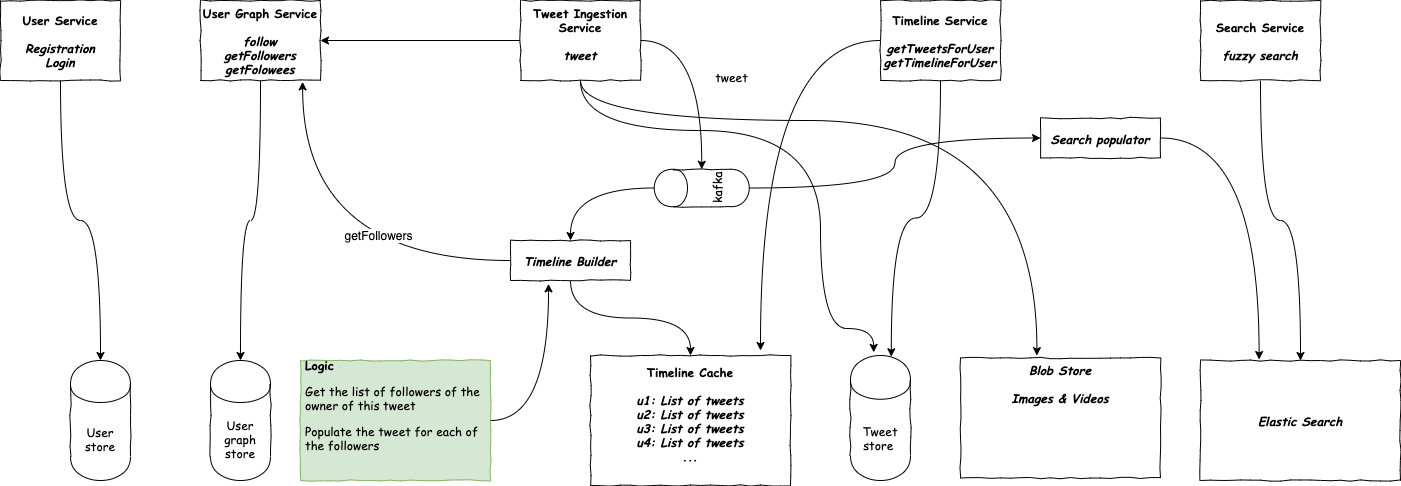

The diagram above was exported from draw.io. Its source (the exported page's mxGraphModel, read from the mxfile embedded in the PNG):
<mxGraphModel dx="1421" dy="636" grid="1" gridSize="10" guides="1" tooltips="1" connect="1" arrows="1" fold="1" page="0" pageScale="1" pageWidth="827" pageHeight="1169" math="0" shadow="0">
  <root>
    <mxCell id="0" />
    <mxCell id="1" parent="0" />
    <mxCell id="wjjfX_bljmPuRytGZC1q-5" style="edgeStyle=orthogonalEdgeStyle;orthogonalLoop=1;jettySize=auto;html=1;entryX=0.5;entryY=0;entryDx=0;entryDy=0;fontFamily=Comic Sans MS;fontSize=12;curved=1;" parent="1" source="wjjfX_bljmPuRytGZC1q-3" target="wjjfX_bljmPuRytGZC1q-4" edge="1">
      <mxGeometry relative="1" as="geometry" />
    </mxCell>
    <mxCell id="wjjfX_bljmPuRytGZC1q-3" value="User Service&lt;br style=&quot;font-size: 12px;&quot;&gt;&lt;br style=&quot;font-size: 12px;&quot;&gt;&lt;i style=&quot;font-size: 12px;&quot;&gt;Registration&lt;br style=&quot;font-size: 12px;&quot;&gt;Login&lt;/i&gt;" style="html=1;whiteSpace=wrap;comic=1;strokeWidth=1;fontFamily=Comic Sans MS;fontStyle=1;labelPosition=center;verticalLabelPosition=middle;align=center;verticalAlign=middle;fontSize=12;" parent="1" vertex="1">
      <mxGeometry x="-240" y="40" width="120" height="80" as="geometry" />
    </mxCell>
    <mxCell id="wjjfX_bljmPuRytGZC1q-4" value="User store" style="shape=cylinder;whiteSpace=wrap;html=1;boundedLbl=1;backgroundOutline=1;comic=1;strokeWidth=1;fontFamily=Comic Sans MS;fontSize=12;" parent="1" vertex="1">
      <mxGeometry x="-170" y="400" width="60" height="120" as="geometry" />
    </mxCell>
    <mxCell id="wjjfX_bljmPuRytGZC1q-9" style="edgeStyle=orthogonalEdgeStyle;curved=1;orthogonalLoop=1;jettySize=auto;html=1;entryX=0.5;entryY=0;entryDx=0;entryDy=0;fontFamily=Comic Sans MS;fontSize=12;" parent="1" source="wjjfX_bljmPuRytGZC1q-6" target="wjjfX_bljmPuRytGZC1q-8" edge="1">
      <mxGeometry relative="1" as="geometry" />
    </mxCell>
    <mxCell id="wjjfX_bljmPuRytGZC1q-6" value="User Graph Service&lt;br style=&quot;font-size: 12px;&quot;&gt;&lt;br style=&quot;font-size: 12px;&quot;&gt;&lt;i style=&quot;font-size: 12px;&quot;&gt;follow&lt;br style=&quot;font-size: 12px;&quot;&gt;getFollowers&lt;br style=&quot;font-size: 12px;&quot;&gt;getFolowees&lt;br style=&quot;font-size: 12px;&quot;&gt;&lt;/i&gt;" style="html=1;whiteSpace=wrap;comic=1;strokeWidth=1;fontFamily=Comic Sans MS;fontStyle=1;labelPosition=center;verticalLabelPosition=middle;align=center;verticalAlign=middle;fontSize=12;" parent="1" vertex="1">
      <mxGeometry x="-40" y="40" width="120" height="80" as="geometry" />
    </mxCell>
    <mxCell id="wjjfX_bljmPuRytGZC1q-8" value="User graph store" style="shape=cylinder;whiteSpace=wrap;html=1;boundedLbl=1;backgroundOutline=1;comic=1;strokeWidth=1;fontFamily=Comic Sans MS;fontSize=12;" parent="1" vertex="1">
      <mxGeometry x="-30" y="400" width="60" height="120" as="geometry" />
    </mxCell>
    <mxCell id="wjjfX_bljmPuRytGZC1q-12" style="edgeStyle=orthogonalEdgeStyle;curved=1;orthogonalLoop=1;jettySize=auto;html=1;entryX=0.386;entryY=-0.025;entryDx=0;entryDy=0;entryPerimeter=0;fontFamily=Comic Sans MS;fontSize=12;" parent="1" source="wjjfX_bljmPuRytGZC1q-10" target="wjjfX_bljmPuRytGZC1q-11" edge="1">
      <mxGeometry relative="1" as="geometry">
        <Array as="points">
          <mxPoint x="340" y="170" />
          <mxPoint x="580" y="170" />
          <mxPoint x="580" y="368" />
        </Array>
      </mxGeometry>
    </mxCell>
    <mxCell id="wjjfX_bljmPuRytGZC1q-16" style="edgeStyle=orthogonalEdgeStyle;curved=1;orthogonalLoop=1;jettySize=auto;html=1;entryX=1;entryY=0.5;entryDx=0;entryDy=0;fontFamily=Comic Sans MS;fontSize=12;" parent="1" source="wjjfX_bljmPuRytGZC1q-10" target="wjjfX_bljmPuRytGZC1q-6" edge="1">
      <mxGeometry relative="1" as="geometry" />
    </mxCell>
    <mxCell id="wjjfX_bljmPuRytGZC1q-17" style="edgeStyle=orthogonalEdgeStyle;curved=1;orthogonalLoop=1;jettySize=auto;html=1;entryX=1;entryY=0.5;entryDx=0;entryDy=0;fontFamily=Comic Sans MS;fontSize=12;" parent="1" source="wjjfX_bljmPuRytGZC1q-10" target="wjjfX_bljmPuRytGZC1q-15" edge="1">
      <mxGeometry relative="1" as="geometry" />
    </mxCell>
    <mxCell id="wjjfX_bljmPuRytGZC1q-21" value="tweet" style="text;html=1;align=center;verticalAlign=middle;resizable=0;points=[];labelBackgroundColor=#ffffff;fontSize=12;fontFamily=Comic Sans MS;" parent="wjjfX_bljmPuRytGZC1q-17" vertex="1" connectable="0">
      <mxGeometry x="0.0259" y="29" relative="1" as="geometry">
        <mxPoint as="offset" />
      </mxGeometry>
    </mxCell>
    <mxCell id="wjjfX_bljmPuRytGZC1q-26" style="edgeStyle=orthogonalEdgeStyle;curved=1;orthogonalLoop=1;jettySize=auto;html=1;entryX=0.382;entryY=-0.02;entryDx=0;entryDy=0;entryPerimeter=0;fontFamily=Comic Sans MS;fontSize=12;" parent="1" source="wjjfX_bljmPuRytGZC1q-10" target="wjjfX_bljmPuRytGZC1q-25" edge="1">
      <mxGeometry relative="1" as="geometry">
        <Array as="points">
          <mxPoint x="340" y="160" />
          <mxPoint x="796" y="160" />
        </Array>
      </mxGeometry>
    </mxCell>
    <mxCell id="wjjfX_bljmPuRytGZC1q-10" value="Tweet Ingestion Service&lt;br style=&quot;font-size: 12px&quot;&gt;&lt;br style=&quot;font-size: 12px&quot;&gt;&lt;i style=&quot;font-size: 12px&quot;&gt;tweet&lt;br style=&quot;font-size: 12px&quot;&gt;&lt;br style=&quot;font-size: 12px&quot;&gt;&lt;/i&gt;" style="html=1;whiteSpace=wrap;comic=1;strokeWidth=1;fontFamily=Comic Sans MS;fontStyle=1;labelPosition=center;verticalLabelPosition=middle;align=center;verticalAlign=middle;fontSize=12;" parent="1" vertex="1">
      <mxGeometry x="280" y="40" width="120" height="80" as="geometry" />
    </mxCell>
    <mxCell id="wjjfX_bljmPuRytGZC1q-11" value="Tweet store&amp;nbsp;" style="shape=cylinder;whiteSpace=wrap;html=1;boundedLbl=1;backgroundOutline=1;comic=1;strokeWidth=1;fontFamily=Comic Sans MS;fontSize=12;" parent="1" vertex="1">
      <mxGeometry x="610" y="395" width="60" height="125" as="geometry" />
    </mxCell>
    <mxCell id="wjjfX_bljmPuRytGZC1q-14" value="Timeline Cache&lt;br style=&quot;font-size: 12px&quot;&gt;&lt;br style=&quot;font-size: 12px&quot;&gt;&lt;i style=&quot;font-size: 12px&quot;&gt;u1: List of tweets&lt;br style=&quot;font-size: 12px&quot;&gt;&lt;/i&gt;&lt;i style=&quot;font-size: 12px&quot;&gt;u2: List of tweets&lt;br style=&quot;font-size: 12px&quot;&gt;&lt;/i&gt;&lt;i style=&quot;font-size: 12px&quot;&gt;u3: List of tweets&lt;br style=&quot;font-size: 12px&quot;&gt;&lt;/i&gt;&lt;i style=&quot;font-size: 12px&quot;&gt;u4: List of tweets&lt;br style=&quot;font-size: 12px&quot;&gt;&lt;/i&gt;&lt;i style=&quot;font-size: 12px&quot;&gt;...&lt;br style=&quot;font-size: 12px&quot;&gt;&lt;br style=&quot;font-size: 12px&quot;&gt;&lt;/i&gt;" style="html=1;whiteSpace=wrap;comic=1;strokeWidth=1;fontFamily=Comic Sans MS;fontStyle=1;labelPosition=center;verticalLabelPosition=middle;align=center;verticalAlign=middle;fontSize=12;" parent="1" vertex="1">
      <mxGeometry x="350" y="395" width="200" height="130" as="geometry" />
    </mxCell>
    <mxCell id="wjjfX_bljmPuRytGZC1q-19" style="edgeStyle=orthogonalEdgeStyle;curved=1;orthogonalLoop=1;jettySize=auto;html=1;entryX=0.5;entryY=0;entryDx=0;entryDy=0;fontFamily=Comic Sans MS;fontSize=12;" parent="1" source="wjjfX_bljmPuRytGZC1q-15" target="wjjfX_bljmPuRytGZC1q-18" edge="1">
      <mxGeometry relative="1" as="geometry" />
    </mxCell>
    <mxCell id="iumqp8yY75Zo468b36FK-2" style="edgeStyle=orthogonalEdgeStyle;curved=1;orthogonalLoop=1;jettySize=auto;html=1;entryX=0;entryY=0.5;entryDx=0;entryDy=0;" parent="1" source="wjjfX_bljmPuRytGZC1q-15" target="CZ3t-ca7x-TJpPX9jHaT-3" edge="1">
      <mxGeometry relative="1" as="geometry" />
    </mxCell>
    <mxCell id="wjjfX_bljmPuRytGZC1q-15" value="kafka" style="shape=cylinder;whiteSpace=wrap;html=1;boundedLbl=1;backgroundOutline=1;comic=1;strokeWidth=1;fontFamily=Comic Sans MS;fontSize=12;rotation=-90;" parent="1" vertex="1">
      <mxGeometry x="442.5" y="180" width="37.5" height="95" as="geometry" />
    </mxCell>
    <mxCell id="wjjfX_bljmPuRytGZC1q-20" style="edgeStyle=orthogonalEdgeStyle;curved=1;orthogonalLoop=1;jettySize=auto;html=1;entryX=0.5;entryY=0;entryDx=0;entryDy=0;fontFamily=Comic Sans MS;fontSize=12;" parent="1" source="wjjfX_bljmPuRytGZC1q-18" target="wjjfX_bljmPuRytGZC1q-14" edge="1">
      <mxGeometry relative="1" as="geometry" />
    </mxCell>
    <mxCell id="vFD8vuFTS2QRrn0HTOkI-3" style="edgeStyle=orthogonalEdgeStyle;orthogonalLoop=1;jettySize=auto;html=1;entryX=0.851;entryY=1.017;entryDx=0;entryDy=0;entryPerimeter=0;curved=1;" parent="1" source="wjjfX_bljmPuRytGZC1q-18" target="wjjfX_bljmPuRytGZC1q-6" edge="1">
      <mxGeometry relative="1" as="geometry" />
    </mxCell>
    <mxCell id="vFD8vuFTS2QRrn0HTOkI-4" value="getFollowers" style="text;html=1;align=center;verticalAlign=middle;resizable=0;points=[];labelBackgroundColor=#ffffff;" parent="vFD8vuFTS2QRrn0HTOkI-3" vertex="1" connectable="0">
      <mxGeometry x="-0.3136" y="-26" relative="1" as="geometry">
        <mxPoint as="offset" />
      </mxGeometry>
    </mxCell>
    <mxCell id="wjjfX_bljmPuRytGZC1q-18" value="&lt;i style=&quot;font-size: 12px;&quot;&gt;Timeline Builder&lt;br style=&quot;font-size: 12px;&quot;&gt;&lt;/i&gt;" style="html=1;whiteSpace=wrap;comic=1;strokeWidth=1;fontFamily=Comic Sans MS;fontStyle=1;labelPosition=center;verticalLabelPosition=middle;align=center;verticalAlign=middle;fontSize=12;" parent="1" vertex="1">
      <mxGeometry x="270" y="280" width="120" height="40" as="geometry" />
    </mxCell>
    <mxCell id="vFD8vuFTS2QRrn0HTOkI-5" style="edgeStyle=orthogonalEdgeStyle;curved=1;orthogonalLoop=1;jettySize=auto;html=1;entryX=0.317;entryY=1.084;entryDx=0;entryDy=0;entryPerimeter=0;" parent="1" source="wjjfX_bljmPuRytGZC1q-23" target="wjjfX_bljmPuRytGZC1q-18" edge="1">
      <mxGeometry relative="1" as="geometry" />
    </mxCell>
    <mxCell id="wjjfX_bljmPuRytGZC1q-23" value="&lt;h1 style=&quot;font-size: 12px;&quot;&gt;Logic&lt;/h1&gt;&lt;p style=&quot;font-size: 12px;&quot;&gt;Get the list of followers of the owner of this tweet&lt;/p&gt;&lt;p style=&quot;font-size: 12px;&quot;&gt;Populate the tweet for each of the followers&lt;/p&gt;" style="text;html=1;strokeColor=#82b366;fillColor=#d5e8d4;spacing=5;spacingTop=-20;whiteSpace=wrap;overflow=hidden;rounded=0;comic=1;fontFamily=Comic Sans MS;fontSize=12;" parent="1" vertex="1">
      <mxGeometry x="60" y="400" width="190" height="120" as="geometry" />
    </mxCell>
    <mxCell id="wjjfX_bljmPuRytGZC1q-25" value="&lt;i style=&quot;font-size: 12px;&quot;&gt;Blob Store&lt;br style=&quot;font-size: 12px;&quot;&gt;&lt;br style=&quot;font-size: 12px;&quot;&gt;Images &amp;amp; Videos&lt;br style=&quot;font-size: 12px;&quot;&gt;&lt;br style=&quot;font-size: 12px;&quot;&gt;&lt;br style=&quot;font-size: 12px;&quot;&gt;&lt;br style=&quot;font-size: 12px;&quot;&gt;&lt;br style=&quot;font-size: 12px;&quot;&gt;&lt;br style=&quot;font-size: 12px;&quot;&gt;&lt;/i&gt;" style="html=1;whiteSpace=wrap;comic=1;strokeWidth=1;fontFamily=Comic Sans MS;fontStyle=1;labelPosition=center;verticalLabelPosition=middle;align=center;verticalAlign=middle;fontSize=12;" parent="1" vertex="1">
      <mxGeometry x="720" y="397.5" width="200" height="120" as="geometry" />
    </mxCell>
    <mxCell id="CZ3t-ca7x-TJpPX9jHaT-5" style="edgeStyle=orthogonalEdgeStyle;orthogonalLoop=1;jettySize=auto;html=1;entryX=0.5;entryY=0;entryDx=0;entryDy=0;curved=1;fontSize=12;" parent="1" source="CZ3t-ca7x-TJpPX9jHaT-1" target="CZ3t-ca7x-TJpPX9jHaT-2" edge="1">
      <mxGeometry relative="1" as="geometry" />
    </mxCell>
    <mxCell id="CZ3t-ca7x-TJpPX9jHaT-1" value="Search Service&lt;br style=&quot;font-size: 12px;&quot;&gt;&lt;br style=&quot;font-size: 12px;&quot;&gt;&lt;i style=&quot;font-size: 12px;&quot;&gt;fuzzy search&lt;br style=&quot;font-size: 12px;&quot;&gt;&lt;/i&gt;" style="html=1;whiteSpace=wrap;comic=1;strokeWidth=1;fontFamily=Comic Sans MS;fontStyle=1;labelPosition=center;verticalLabelPosition=middle;align=center;verticalAlign=middle;fontSize=12;" parent="1" vertex="1">
      <mxGeometry x="960" y="40" width="120" height="80" as="geometry" />
    </mxCell>
    <mxCell id="CZ3t-ca7x-TJpPX9jHaT-2" value="&lt;i style=&quot;font-size: 12px&quot;&gt;Elastic Search&lt;br style=&quot;font-size: 12px&quot;&gt;&lt;/i&gt;" style="html=1;whiteSpace=wrap;comic=1;strokeWidth=1;fontFamily=Comic Sans MS;fontStyle=1;labelPosition=center;verticalLabelPosition=middle;align=center;verticalAlign=middle;fontSize=12;" parent="1" vertex="1">
      <mxGeometry x="960" y="400" width="200" height="120" as="geometry" />
    </mxCell>
    <mxCell id="CZ3t-ca7x-TJpPX9jHaT-6" style="edgeStyle=orthogonalEdgeStyle;curved=1;orthogonalLoop=1;jettySize=auto;html=1;entryX=0.293;entryY=-0.008;entryDx=0;entryDy=0;entryPerimeter=0;fontSize=12;" parent="1" source="CZ3t-ca7x-TJpPX9jHaT-3" target="CZ3t-ca7x-TJpPX9jHaT-2" edge="1">
      <mxGeometry relative="1" as="geometry" />
    </mxCell>
    <mxCell id="CZ3t-ca7x-TJpPX9jHaT-3" value="&lt;i style=&quot;font-size: 12px;&quot;&gt;Search populator&lt;br style=&quot;font-size: 12px;&quot;&gt;&lt;/i&gt;" style="html=1;whiteSpace=wrap;comic=1;strokeWidth=1;fontFamily=Comic Sans MS;fontStyle=1;labelPosition=center;verticalLabelPosition=middle;align=center;verticalAlign=middle;fontSize=12;" parent="1" vertex="1">
      <mxGeometry x="800" y="157.5" width="120" height="40" as="geometry" />
    </mxCell>
    <mxCell id="iumqp8yY75Zo468b36FK-3" style="edgeStyle=orthogonalEdgeStyle;curved=1;orthogonalLoop=1;jettySize=auto;html=1;" parent="1" source="iumqp8yY75Zo468b36FK-1" edge="1">
      <mxGeometry relative="1" as="geometry">
        <mxPoint x="520" y="390" as="targetPoint" />
      </mxGeometry>
    </mxCell>
    <mxCell id="iumqp8yY75Zo468b36FK-4" style="edgeStyle=orthogonalEdgeStyle;curved=1;orthogonalLoop=1;jettySize=auto;html=1;entryX=0.68;entryY=0.01;entryDx=0;entryDy=0;entryPerimeter=0;" parent="1" source="iumqp8yY75Zo468b36FK-1" target="wjjfX_bljmPuRytGZC1q-11" edge="1">
      <mxGeometry relative="1" as="geometry" />
    </mxCell>
    <mxCell id="iumqp8yY75Zo468b36FK-1" value="Timeline Service&lt;br style=&quot;font-size: 12px&quot;&gt;&lt;br style=&quot;font-size: 12px&quot;&gt;&lt;i style=&quot;font-size: 12px&quot;&gt;getTweetsForUser&lt;br style=&quot;font-size: 12px&quot;&gt;getTimelineForUser&lt;br style=&quot;font-size: 12px&quot;&gt;&lt;/i&gt;" style="html=1;whiteSpace=wrap;comic=1;strokeWidth=1;fontFamily=Comic Sans MS;fontStyle=1;labelPosition=center;verticalLabelPosition=middle;align=center;verticalAlign=middle;fontSize=12;" parent="1" vertex="1">
      <mxGeometry x="640" y="40" width="120" height="80" as="geometry" />
    </mxCell>
  </root>
</mxGraphModel>